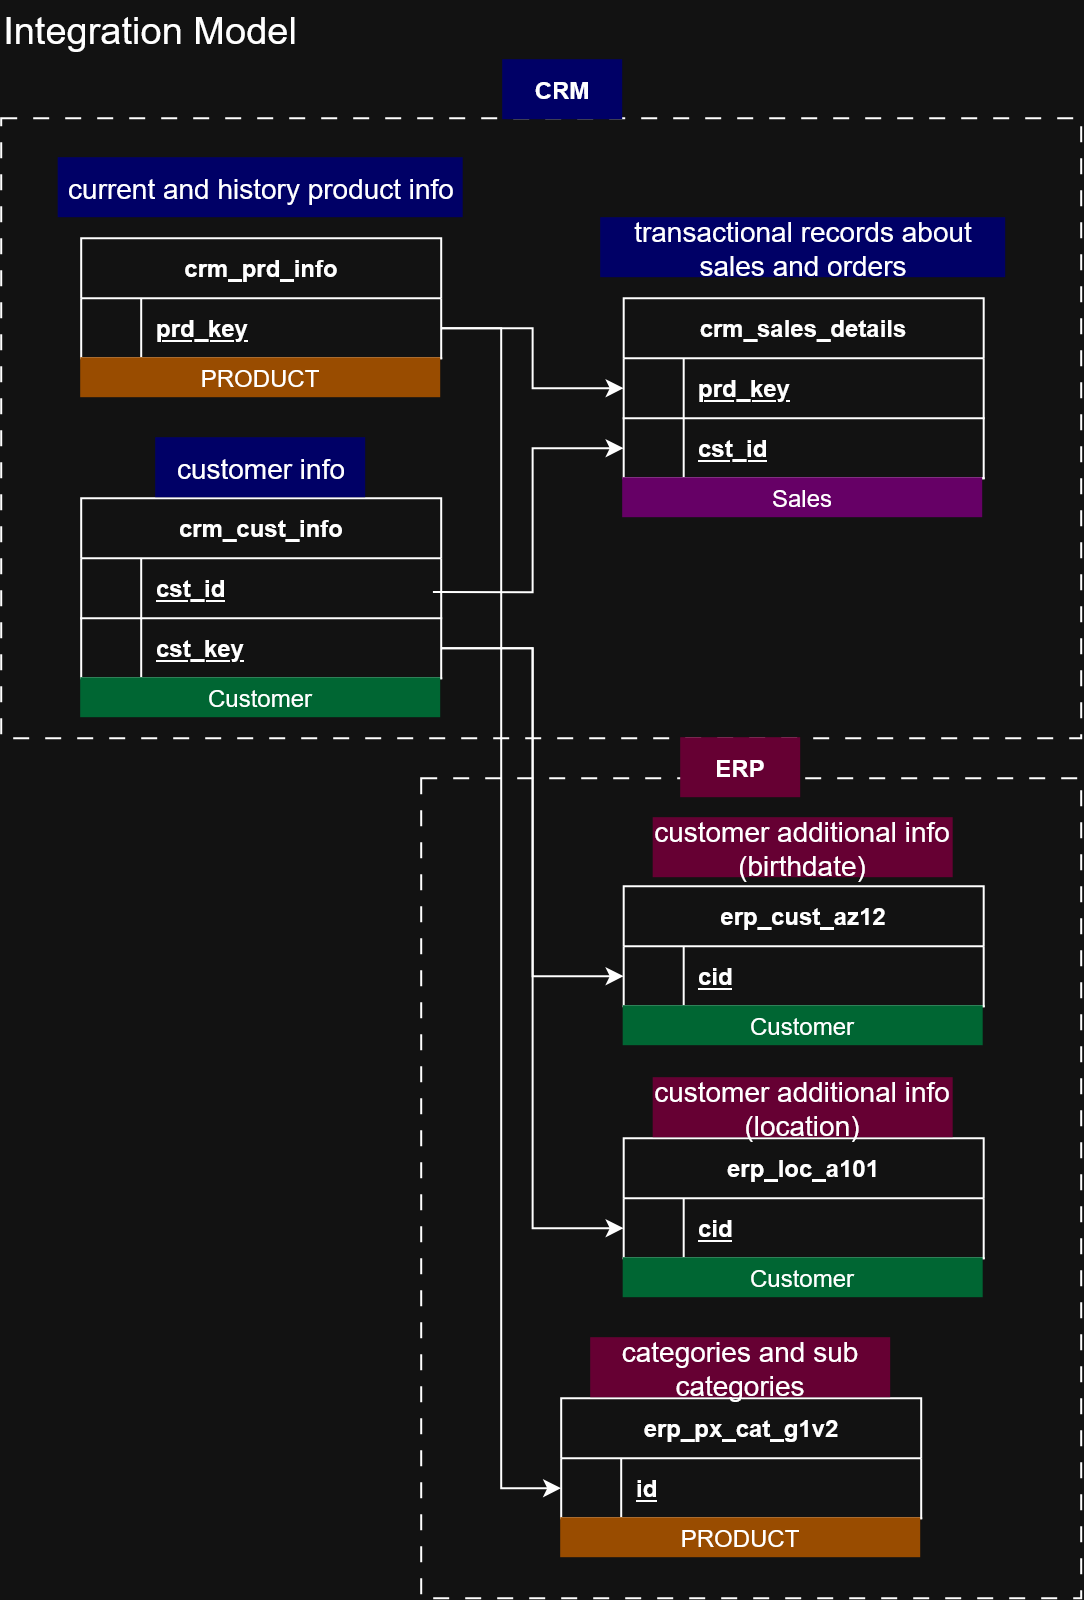

The diagram above was exported from draw.io. Its source (the exported page's mxGraphModel, read from the mxfile embedded in the PNG):
<mxGraphModel dx="1517" dy="814" grid="1" gridSize="10" guides="1" tooltips="1" connect="1" arrows="1" fold="1" page="1" pageScale="1" pageWidth="850" pageHeight="1100" math="0" shadow="0">
  <root>
    <mxCell id="0" />
    <mxCell id="1" parent="0" />
    <mxCell id="2fwpVL1NZl3g4P8KJeNR-60" parent="1" style="rounded=0;whiteSpace=wrap;html=1;fillColor=none;dashed=1;dashPattern=8 8;" value="" vertex="1">
      <mxGeometry height="310" width="540" x="70" y="100" as="geometry" />
    </mxCell>
    <mxCell id="2fwpVL1NZl3g4P8KJeNR-61" parent="1" style="rounded=0;whiteSpace=wrap;html=1;fillColor=none;dashed=1;dashPattern=8 8;" value="" vertex="1">
      <mxGeometry height="410" width="330" x="280" y="430" as="geometry" />
    </mxCell>
    <mxCell id="2fwpVL1NZl3g4P8KJeNR-1" parent="1" style="text;html=1;whiteSpace=wrap;strokeColor=none;fillColor=none;align=center;verticalAlign=middle;rounded=0;fontSize=19;" value="Integration Model" vertex="1">
      <mxGeometry height="30" width="150" x="70" y="41" as="geometry" />
    </mxCell>
    <mxCell id="2fwpVL1NZl3g4P8KJeNR-29" edge="1" parent="1" source="2fwpVL1NZl3g4P8KJeNR-3" style="edgeStyle=orthogonalEdgeStyle;rounded=0;orthogonalLoop=1;jettySize=auto;html=1;entryX=0;entryY=0.5;entryDx=0;entryDy=0;exitX=0.977;exitY=0.565;exitDx=0;exitDy=0;exitPerimeter=0;" target="2fwpVL1NZl3g4P8KJeNR-26">
      <mxGeometry relative="1" as="geometry" />
    </mxCell>
    <mxCell id="2fwpVL1NZl3g4P8KJeNR-2" parent="1" style="shape=table;startSize=30;container=1;collapsible=1;childLayout=tableLayout;fixedRows=1;rowLines=0;fontStyle=1;align=center;resizeLast=1;html=1;" value="crm_cust_info" vertex="1">
      <mxGeometry height="90" width="180" x="110" y="290" as="geometry">
        <mxRectangle height="30" width="120" x="110" y="280" as="alternateBounds" />
      </mxGeometry>
    </mxCell>
    <mxCell id="2fwpVL1NZl3g4P8KJeNR-3" parent="2fwpVL1NZl3g4P8KJeNR-2" style="shape=tableRow;horizontal=0;startSize=0;swimlaneHead=0;swimlaneBody=0;fillColor=none;collapsible=0;dropTarget=0;points=[[0,0.5],[1,0.5]];portConstraint=eastwest;top=0;left=0;right=0;bottom=1;" value="" vertex="1">
      <mxGeometry height="30" width="180" y="30" as="geometry" />
    </mxCell>
    <mxCell id="2fwpVL1NZl3g4P8KJeNR-4" parent="2fwpVL1NZl3g4P8KJeNR-3" style="shape=partialRectangle;connectable=0;fillColor=none;top=0;left=0;bottom=0;right=0;fontStyle=1;overflow=hidden;whiteSpace=wrap;html=1;" value="" vertex="1">
      <mxGeometry height="30" width="30" as="geometry">
        <mxRectangle height="30" width="30" as="alternateBounds" />
      </mxGeometry>
    </mxCell>
    <mxCell id="2fwpVL1NZl3g4P8KJeNR-5" parent="2fwpVL1NZl3g4P8KJeNR-3" style="shape=partialRectangle;connectable=0;fillColor=none;top=0;left=0;bottom=0;right=0;align=left;spacingLeft=6;fontStyle=5;overflow=hidden;whiteSpace=wrap;html=1;" value="cst_id" vertex="1">
      <mxGeometry height="30" width="150" x="30" as="geometry">
        <mxRectangle height="30" width="150" as="alternateBounds" />
      </mxGeometry>
    </mxCell>
    <mxCell id="2fwpVL1NZl3g4P8KJeNR-39" parent="2fwpVL1NZl3g4P8KJeNR-2" style="shape=tableRow;horizontal=0;startSize=0;swimlaneHead=0;swimlaneBody=0;fillColor=none;collapsible=0;dropTarget=0;points=[[0,0.5],[1,0.5]];portConstraint=eastwest;top=0;left=0;right=0;bottom=1;" vertex="1">
      <mxGeometry height="30" width="180" y="60" as="geometry" />
    </mxCell>
    <mxCell id="2fwpVL1NZl3g4P8KJeNR-40" parent="2fwpVL1NZl3g4P8KJeNR-39" style="shape=partialRectangle;connectable=0;fillColor=none;top=0;left=0;bottom=0;right=0;fontStyle=1;overflow=hidden;whiteSpace=wrap;html=1;" vertex="1">
      <mxGeometry height="30" width="30" as="geometry">
        <mxRectangle height="30" width="30" as="alternateBounds" />
      </mxGeometry>
    </mxCell>
    <mxCell id="2fwpVL1NZl3g4P8KJeNR-41" parent="2fwpVL1NZl3g4P8KJeNR-39" style="shape=partialRectangle;connectable=0;fillColor=none;top=0;left=0;bottom=0;right=0;align=left;spacingLeft=6;fontStyle=5;overflow=hidden;whiteSpace=wrap;html=1;" value="cst_key" vertex="1">
      <mxGeometry height="30" width="150" x="30" as="geometry">
        <mxRectangle height="30" width="150" as="alternateBounds" />
      </mxGeometry>
    </mxCell>
    <mxCell id="2fwpVL1NZl3g4P8KJeNR-15" parent="1" style="text;html=1;whiteSpace=wrap;strokeColor=none;fillColor=light-dark(transparent,#000066);align=center;verticalAlign=middle;rounded=0;fontSize=14;" value="customer info" vertex="1">
      <mxGeometry height="30" width="105" x="147.5" y="260" as="geometry" />
    </mxCell>
    <mxCell id="2fwpVL1NZl3g4P8KJeNR-16" parent="1" style="shape=table;startSize=30;container=1;collapsible=1;childLayout=tableLayout;fixedRows=1;rowLines=0;fontStyle=1;align=center;resizeLast=1;html=1;" value="crm_prd_info" vertex="1">
      <mxGeometry height="60" width="180" x="110" y="160" as="geometry" />
    </mxCell>
    <mxCell id="2fwpVL1NZl3g4P8KJeNR-17" parent="2fwpVL1NZl3g4P8KJeNR-16" style="shape=tableRow;horizontal=0;startSize=0;swimlaneHead=0;swimlaneBody=0;fillColor=none;collapsible=0;dropTarget=0;points=[[0,0.5],[1,0.5]];portConstraint=eastwest;top=0;left=0;right=0;bottom=1;" value="" vertex="1">
      <mxGeometry height="30" width="180" y="30" as="geometry" />
    </mxCell>
    <mxCell id="2fwpVL1NZl3g4P8KJeNR-18" parent="2fwpVL1NZl3g4P8KJeNR-17" style="shape=partialRectangle;connectable=0;fillColor=none;top=0;left=0;bottom=0;right=0;fontStyle=1;overflow=hidden;whiteSpace=wrap;html=1;" value="" vertex="1">
      <mxGeometry height="30" width="30" as="geometry">
        <mxRectangle height="30" width="30" as="alternateBounds" />
      </mxGeometry>
    </mxCell>
    <mxCell id="2fwpVL1NZl3g4P8KJeNR-19" parent="2fwpVL1NZl3g4P8KJeNR-17" style="shape=partialRectangle;connectable=0;fillColor=none;top=0;left=0;bottom=0;right=0;align=left;spacingLeft=6;fontStyle=5;overflow=hidden;whiteSpace=wrap;html=1;" value="prd_key" vertex="1">
      <mxGeometry height="30" width="150" x="30" as="geometry">
        <mxRectangle height="30" width="150" as="alternateBounds" />
      </mxGeometry>
    </mxCell>
    <mxCell id="2fwpVL1NZl3g4P8KJeNR-20" parent="1" style="text;html=1;whiteSpace=wrap;strokeColor=none;fillColor=light-dark(transparent,#000066);align=center;verticalAlign=middle;rounded=0;fontSize=14;" value="current and history product info" vertex="1">
      <mxGeometry height="30" width="202.5" x="98.75" y="120" as="geometry" />
    </mxCell>
    <mxCell id="2fwpVL1NZl3g4P8KJeNR-21" parent="1" style="shape=table;startSize=30;container=1;collapsible=1;childLayout=tableLayout;fixedRows=1;rowLines=0;fontStyle=1;align=center;resizeLast=1;html=1;" value="crm_sales_details" vertex="1">
      <mxGeometry height="90" width="180" x="381.25" y="190" as="geometry" />
    </mxCell>
    <mxCell id="2fwpVL1NZl3g4P8KJeNR-22" parent="2fwpVL1NZl3g4P8KJeNR-21" style="shape=tableRow;horizontal=0;startSize=0;swimlaneHead=0;swimlaneBody=0;fillColor=none;collapsible=0;dropTarget=0;points=[[0,0.5],[1,0.5]];portConstraint=eastwest;top=0;left=0;right=0;bottom=1;" value="" vertex="1">
      <mxGeometry height="30" width="180" y="30" as="geometry" />
    </mxCell>
    <mxCell id="2fwpVL1NZl3g4P8KJeNR-23" parent="2fwpVL1NZl3g4P8KJeNR-22" style="shape=partialRectangle;connectable=0;fillColor=none;top=0;left=0;bottom=0;right=0;fontStyle=1;overflow=hidden;whiteSpace=wrap;html=1;" value="" vertex="1">
      <mxGeometry height="30" width="30" as="geometry">
        <mxRectangle height="30" width="30" as="alternateBounds" />
      </mxGeometry>
    </mxCell>
    <mxCell id="2fwpVL1NZl3g4P8KJeNR-24" parent="2fwpVL1NZl3g4P8KJeNR-22" style="shape=partialRectangle;connectable=0;fillColor=none;top=0;left=0;bottom=0;right=0;align=left;spacingLeft=6;fontStyle=5;overflow=hidden;whiteSpace=wrap;html=1;" value="prd_key" vertex="1">
      <mxGeometry height="30" width="150" x="30" as="geometry">
        <mxRectangle height="30" width="150" as="alternateBounds" />
      </mxGeometry>
    </mxCell>
    <mxCell id="2fwpVL1NZl3g4P8KJeNR-26" parent="2fwpVL1NZl3g4P8KJeNR-21" style="shape=tableRow;horizontal=0;startSize=0;swimlaneHead=0;swimlaneBody=0;fillColor=none;collapsible=0;dropTarget=0;points=[[0,0.5],[1,0.5]];portConstraint=eastwest;top=0;left=0;right=0;bottom=1;" vertex="1">
      <mxGeometry height="30" width="180" y="60" as="geometry" />
    </mxCell>
    <mxCell id="2fwpVL1NZl3g4P8KJeNR-27" parent="2fwpVL1NZl3g4P8KJeNR-26" style="shape=partialRectangle;connectable=0;fillColor=none;top=0;left=0;bottom=0;right=0;fontStyle=1;overflow=hidden;whiteSpace=wrap;html=1;" vertex="1">
      <mxGeometry height="30" width="30" as="geometry">
        <mxRectangle height="30" width="30" as="alternateBounds" />
      </mxGeometry>
    </mxCell>
    <mxCell id="2fwpVL1NZl3g4P8KJeNR-28" parent="2fwpVL1NZl3g4P8KJeNR-26" style="shape=partialRectangle;connectable=0;fillColor=none;top=0;left=0;bottom=0;right=0;align=left;spacingLeft=6;fontStyle=5;overflow=hidden;whiteSpace=wrap;html=1;" value="cst_id" vertex="1">
      <mxGeometry height="30" width="150" x="30" as="geometry">
        <mxRectangle height="30" width="150" as="alternateBounds" />
      </mxGeometry>
    </mxCell>
    <mxCell id="2fwpVL1NZl3g4P8KJeNR-25" parent="1" style="text;html=1;whiteSpace=wrap;strokeColor=none;fillColor=light-dark(transparent,#000066);align=center;verticalAlign=middle;rounded=0;fontSize=14;" value="transactional records about sales and orders" vertex="1">
      <mxGeometry height="30" width="202.5" x="370" y="150" as="geometry" />
    </mxCell>
    <mxCell id="2fwpVL1NZl3g4P8KJeNR-33" edge="1" parent="1" source="2fwpVL1NZl3g4P8KJeNR-17" style="edgeStyle=orthogonalEdgeStyle;rounded=0;orthogonalLoop=1;jettySize=auto;html=1;entryX=0;entryY=0.5;entryDx=0;entryDy=0;" target="2fwpVL1NZl3g4P8KJeNR-22">
      <mxGeometry relative="1" as="geometry" />
    </mxCell>
    <mxCell id="2fwpVL1NZl3g4P8KJeNR-34" parent="1" style="shape=table;startSize=30;container=1;collapsible=1;childLayout=tableLayout;fixedRows=1;rowLines=0;fontStyle=1;align=center;resizeLast=1;html=1;" value="erp_cust_az12" vertex="1">
      <mxGeometry height="60" width="180" x="381.25" y="484" as="geometry" />
    </mxCell>
    <mxCell id="2fwpVL1NZl3g4P8KJeNR-35" parent="2fwpVL1NZl3g4P8KJeNR-34" style="shape=tableRow;horizontal=0;startSize=0;swimlaneHead=0;swimlaneBody=0;fillColor=none;collapsible=0;dropTarget=0;points=[[0,0.5],[1,0.5]];portConstraint=eastwest;top=0;left=0;right=0;bottom=1;" value="" vertex="1">
      <mxGeometry height="30" width="180" y="30" as="geometry" />
    </mxCell>
    <mxCell id="2fwpVL1NZl3g4P8KJeNR-36" parent="2fwpVL1NZl3g4P8KJeNR-35" style="shape=partialRectangle;connectable=0;fillColor=none;top=0;left=0;bottom=0;right=0;fontStyle=1;overflow=hidden;whiteSpace=wrap;html=1;" value="" vertex="1">
      <mxGeometry height="30" width="30" as="geometry">
        <mxRectangle height="30" width="30" as="alternateBounds" />
      </mxGeometry>
    </mxCell>
    <mxCell id="2fwpVL1NZl3g4P8KJeNR-37" parent="2fwpVL1NZl3g4P8KJeNR-35" style="shape=partialRectangle;connectable=0;fillColor=none;top=0;left=0;bottom=0;right=0;align=left;spacingLeft=6;fontStyle=5;overflow=hidden;whiteSpace=wrap;html=1;" value="cid" vertex="1">
      <mxGeometry height="30" width="150" x="30" as="geometry">
        <mxRectangle height="30" width="150" as="alternateBounds" />
      </mxGeometry>
    </mxCell>
    <mxCell id="2fwpVL1NZl3g4P8KJeNR-38" parent="1" style="text;html=1;whiteSpace=wrap;strokeColor=none;fillColor=light-dark(#FFFFFF,#660033);align=center;verticalAlign=middle;rounded=0;fontSize=14;" value="&lt;div&gt;customer additional info&lt;/div&gt;(birthdate)" vertex="1">
      <mxGeometry height="30" width="150" x="396.25" y="450" as="geometry" />
    </mxCell>
    <mxCell id="2fwpVL1NZl3g4P8KJeNR-42" edge="1" parent="1" source="2fwpVL1NZl3g4P8KJeNR-39" style="edgeStyle=orthogonalEdgeStyle;rounded=0;orthogonalLoop=1;jettySize=auto;html=1;exitX=1;exitY=0.5;exitDx=0;exitDy=0;entryX=0;entryY=0.5;entryDx=0;entryDy=0;" target="2fwpVL1NZl3g4P8KJeNR-35">
      <mxGeometry relative="1" as="geometry" />
    </mxCell>
    <mxCell id="2fwpVL1NZl3g4P8KJeNR-48" parent="1" style="shape=table;startSize=30;container=1;collapsible=1;childLayout=tableLayout;fixedRows=1;rowLines=0;fontStyle=1;align=center;resizeLast=1;html=1;" value="erp_loc_a101" vertex="1">
      <mxGeometry height="60" width="180" x="381.25" y="610" as="geometry" />
    </mxCell>
    <mxCell id="2fwpVL1NZl3g4P8KJeNR-49" parent="2fwpVL1NZl3g4P8KJeNR-48" style="shape=tableRow;horizontal=0;startSize=0;swimlaneHead=0;swimlaneBody=0;fillColor=none;collapsible=0;dropTarget=0;points=[[0,0.5],[1,0.5]];portConstraint=eastwest;top=0;left=0;right=0;bottom=1;" value="" vertex="1">
      <mxGeometry height="30" width="180" y="30" as="geometry" />
    </mxCell>
    <mxCell id="2fwpVL1NZl3g4P8KJeNR-50" parent="2fwpVL1NZl3g4P8KJeNR-49" style="shape=partialRectangle;connectable=0;fillColor=none;top=0;left=0;bottom=0;right=0;fontStyle=1;overflow=hidden;whiteSpace=wrap;html=1;" value="" vertex="1">
      <mxGeometry height="30" width="30" as="geometry">
        <mxRectangle height="30" width="30" as="alternateBounds" />
      </mxGeometry>
    </mxCell>
    <mxCell id="2fwpVL1NZl3g4P8KJeNR-51" parent="2fwpVL1NZl3g4P8KJeNR-49" style="shape=partialRectangle;connectable=0;fillColor=none;top=0;left=0;bottom=0;right=0;align=left;spacingLeft=6;fontStyle=5;overflow=hidden;whiteSpace=wrap;html=1;" value="cid" vertex="1">
      <mxGeometry height="30" width="150" x="30" as="geometry">
        <mxRectangle height="30" width="150" as="alternateBounds" />
      </mxGeometry>
    </mxCell>
    <mxCell id="2fwpVL1NZl3g4P8KJeNR-52" parent="1" style="text;html=1;whiteSpace=wrap;strokeColor=none;fillColor=light-dark(#FFFFFF,#660033);align=center;verticalAlign=middle;rounded=0;fontSize=14;" value="&lt;div&gt;customer additional info&lt;/div&gt;(location)" vertex="1">
      <mxGeometry height="30" width="150" x="396.25" y="580" as="geometry" />
    </mxCell>
    <mxCell id="2fwpVL1NZl3g4P8KJeNR-53" edge="1" parent="1" source="2fwpVL1NZl3g4P8KJeNR-39" style="edgeStyle=orthogonalEdgeStyle;rounded=0;orthogonalLoop=1;jettySize=auto;html=1;entryX=0;entryY=0.5;entryDx=0;entryDy=0;" target="2fwpVL1NZl3g4P8KJeNR-49">
      <mxGeometry relative="1" as="geometry" />
    </mxCell>
    <mxCell id="2fwpVL1NZl3g4P8KJeNR-54" parent="1" style="shape=table;startSize=30;container=1;collapsible=1;childLayout=tableLayout;fixedRows=1;rowLines=0;fontStyle=1;align=center;resizeLast=1;html=1;" value="erp_px_cat_g1v2" vertex="1">
      <mxGeometry height="60" width="180" x="350" y="740" as="geometry" />
    </mxCell>
    <mxCell id="2fwpVL1NZl3g4P8KJeNR-55" parent="2fwpVL1NZl3g4P8KJeNR-54" style="shape=tableRow;horizontal=0;startSize=0;swimlaneHead=0;swimlaneBody=0;fillColor=none;collapsible=0;dropTarget=0;points=[[0,0.5],[1,0.5]];portConstraint=eastwest;top=0;left=0;right=0;bottom=1;" value="" vertex="1">
      <mxGeometry height="30" width="180" y="30" as="geometry" />
    </mxCell>
    <mxCell id="2fwpVL1NZl3g4P8KJeNR-56" parent="2fwpVL1NZl3g4P8KJeNR-55" style="shape=partialRectangle;connectable=0;fillColor=none;top=0;left=0;bottom=0;right=0;fontStyle=1;overflow=hidden;whiteSpace=wrap;html=1;" value="" vertex="1">
      <mxGeometry height="30" width="30" as="geometry">
        <mxRectangle height="30" width="30" as="alternateBounds" />
      </mxGeometry>
    </mxCell>
    <mxCell id="2fwpVL1NZl3g4P8KJeNR-57" parent="2fwpVL1NZl3g4P8KJeNR-55" style="shape=partialRectangle;connectable=0;fillColor=none;top=0;left=0;bottom=0;right=0;align=left;spacingLeft=6;fontStyle=5;overflow=hidden;whiteSpace=wrap;html=1;" value="id" vertex="1">
      <mxGeometry height="30" width="150" x="30" as="geometry">
        <mxRectangle height="30" width="150" as="alternateBounds" />
      </mxGeometry>
    </mxCell>
    <mxCell id="2fwpVL1NZl3g4P8KJeNR-58" parent="1" style="text;html=1;whiteSpace=wrap;strokeColor=none;fillColor=light-dark(#FFFFFF,#660033);align=center;verticalAlign=middle;rounded=0;fontSize=14;" value="categories and sub categories" vertex="1">
      <mxGeometry height="30" width="150" x="365" y="710" as="geometry" />
    </mxCell>
    <mxCell id="2fwpVL1NZl3g4P8KJeNR-59" edge="1" parent="1" source="2fwpVL1NZl3g4P8KJeNR-17" style="edgeStyle=orthogonalEdgeStyle;rounded=0;orthogonalLoop=1;jettySize=auto;html=1;entryX=0;entryY=0.5;entryDx=0;entryDy=0;" target="2fwpVL1NZl3g4P8KJeNR-55">
      <mxGeometry relative="1" as="geometry" />
    </mxCell>
    <mxCell id="2fwpVL1NZl3g4P8KJeNR-62" parent="1" style="text;html=1;whiteSpace=wrap;strokeColor=none;fillColor=light-dark(#FFFFFF,#000066);align=center;verticalAlign=middle;rounded=0;" value="&lt;b&gt;CRM&lt;/b&gt;" vertex="1">
      <mxGeometry height="30" width="60" x="321" y="71" as="geometry" />
    </mxCell>
    <mxCell id="2fwpVL1NZl3g4P8KJeNR-63" parent="1" style="text;html=1;whiteSpace=wrap;strokeColor=none;fillColor=light-dark(#FFFFFF,#660033);align=center;verticalAlign=middle;rounded=0;" value="&lt;b&gt;ERP&lt;/b&gt;" vertex="1">
      <mxGeometry height="30" width="60" x="410" y="410" as="geometry" />
    </mxCell>
    <mxCell id="6eX7qCp7AAxUTLO80LY4-3" parent="1" style="text;html=1;whiteSpace=wrap;strokeColor=none;fillColor=light-dark(#FFB366,#994C00);align=center;verticalAlign=middle;rounded=0;" value="PRODUCT" vertex="1">
      <mxGeometry height="20" width="180" x="110" y="220" as="geometry" />
    </mxCell>
    <mxCell id="6eX7qCp7AAxUTLO80LY4-4" parent="1" style="text;html=1;whiteSpace=wrap;strokeColor=none;fillColor=light-dark(#FFB366,#994C00);align=center;verticalAlign=middle;rounded=0;" value="PRODUCT" vertex="1">
      <mxGeometry height="20" width="180" x="350" y="800" as="geometry" />
    </mxCell>
    <mxCell id="6eX7qCp7AAxUTLO80LY4-5" parent="1" style="text;html=1;whiteSpace=wrap;strokeColor=none;fillColor=light-dark(#FFB366,#006633);align=center;verticalAlign=middle;rounded=0;" value="Customer" vertex="1">
      <mxGeometry height="20" width="180" x="110" y="380" as="geometry" />
    </mxCell>
    <mxCell id="6eX7qCp7AAxUTLO80LY4-6" parent="1" style="text;html=1;whiteSpace=wrap;strokeColor=none;fillColor=light-dark(#FFB366,#006633);align=center;verticalAlign=middle;rounded=0;" value="Customer" vertex="1">
      <mxGeometry height="20" width="180" x="381.25" y="670" as="geometry" />
    </mxCell>
    <mxCell id="6eX7qCp7AAxUTLO80LY4-7" parent="1" style="text;html=1;whiteSpace=wrap;strokeColor=none;fillColor=light-dark(#FFB366,#006633);align=center;verticalAlign=middle;rounded=0;" value="Customer" vertex="1">
      <mxGeometry height="20" width="180" x="381.25" y="544" as="geometry" />
    </mxCell>
    <mxCell id="6eX7qCp7AAxUTLO80LY4-8" parent="1" style="text;html=1;whiteSpace=wrap;strokeColor=none;fillColor=light-dark(#FFB366,#660066);align=center;verticalAlign=middle;rounded=0;" value="Sales" vertex="1">
      <mxGeometry height="20" width="180" x="381" y="280" as="geometry" />
    </mxCell>
  </root>
</mxGraphModel>